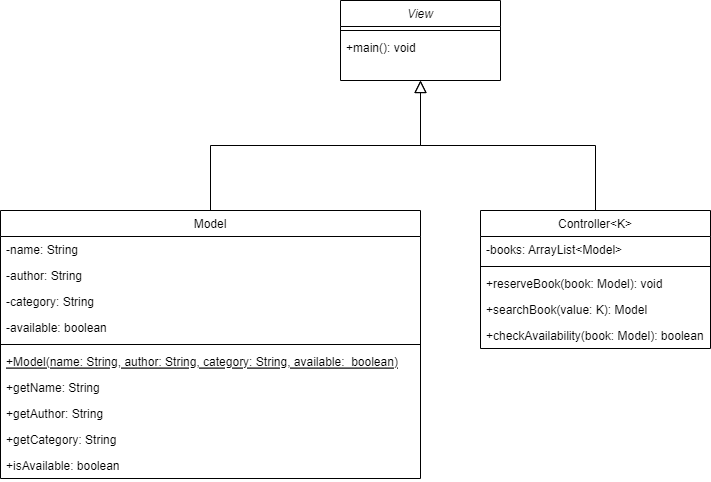

The diagram above was exported from draw.io. Its source (the exported page's mxGraphModel, read from the mxfile embedded in the PNG):
<mxGraphModel dx="1434" dy="796" grid="1" gridSize="10" guides="1" tooltips="1" connect="1" arrows="1" fold="1" page="1" pageScale="1" pageWidth="827" pageHeight="1169" math="0" shadow="0">
  <root>
    <mxCell id="WIyWlLk6GJQsqaUBKTNV-0" />
    <mxCell id="WIyWlLk6GJQsqaUBKTNV-1" parent="WIyWlLk6GJQsqaUBKTNV-0" />
    <mxCell id="zkfFHV4jXpPFQw0GAbJ--0" value="View" style="swimlane;fontStyle=2;align=center;verticalAlign=top;childLayout=stackLayout;horizontal=1;startSize=26;horizontalStack=0;resizeParent=1;resizeLast=0;collapsible=1;marginBottom=0;rounded=0;shadow=0;strokeWidth=1;" parent="WIyWlLk6GJQsqaUBKTNV-1" vertex="1">
      <mxGeometry x="360" y="150" width="160" height="80" as="geometry">
        <mxRectangle x="230" y="140" width="160" height="26" as="alternateBounds" />
      </mxGeometry>
    </mxCell>
    <mxCell id="zkfFHV4jXpPFQw0GAbJ--4" value="" style="line;html=1;strokeWidth=1;align=left;verticalAlign=middle;spacingTop=-1;spacingLeft=3;spacingRight=3;rotatable=0;labelPosition=right;points=[];portConstraint=eastwest;" parent="zkfFHV4jXpPFQw0GAbJ--0" vertex="1">
      <mxGeometry y="26" width="160" height="8" as="geometry" />
    </mxCell>
    <mxCell id="zkfFHV4jXpPFQw0GAbJ--5" value="+main(): void" style="text;align=left;verticalAlign=top;spacingLeft=4;spacingRight=4;overflow=hidden;rotatable=0;points=[[0,0.5],[1,0.5]];portConstraint=eastwest;" parent="zkfFHV4jXpPFQw0GAbJ--0" vertex="1">
      <mxGeometry y="34" width="160" height="26" as="geometry" />
    </mxCell>
    <mxCell id="zkfFHV4jXpPFQw0GAbJ--6" value="Model" style="swimlane;fontStyle=0;align=center;verticalAlign=top;childLayout=stackLayout;horizontal=1;startSize=26;horizontalStack=0;resizeParent=1;resizeLast=0;collapsible=1;marginBottom=0;rounded=0;shadow=0;strokeWidth=1;" parent="WIyWlLk6GJQsqaUBKTNV-1" vertex="1">
      <mxGeometry x="20" y="360" width="420" height="268" as="geometry">
        <mxRectangle x="130" y="380" width="160" height="26" as="alternateBounds" />
      </mxGeometry>
    </mxCell>
    <mxCell id="zkfFHV4jXpPFQw0GAbJ--7" value="-name: String" style="text;align=left;verticalAlign=top;spacingLeft=4;spacingRight=4;overflow=hidden;rotatable=0;points=[[0,0.5],[1,0.5]];portConstraint=eastwest;" parent="zkfFHV4jXpPFQw0GAbJ--6" vertex="1">
      <mxGeometry y="26" width="420" height="26" as="geometry" />
    </mxCell>
    <mxCell id="zkfFHV4jXpPFQw0GAbJ--8" value="-author: String&#10;" style="text;align=left;verticalAlign=top;spacingLeft=4;spacingRight=4;overflow=hidden;rotatable=0;points=[[0,0.5],[1,0.5]];portConstraint=eastwest;rounded=0;shadow=0;html=0;" parent="zkfFHV4jXpPFQw0GAbJ--6" vertex="1">
      <mxGeometry y="52" width="420" height="26" as="geometry" />
    </mxCell>
    <mxCell id="t0eBjKqL2TKXtgGvXsWc-0" value="-category: String" style="text;align=left;verticalAlign=top;spacingLeft=4;spacingRight=4;overflow=hidden;rotatable=0;points=[[0,0.5],[1,0.5]];portConstraint=eastwest;rounded=0;shadow=0;html=0;" vertex="1" parent="zkfFHV4jXpPFQw0GAbJ--6">
      <mxGeometry y="78" width="420" height="26" as="geometry" />
    </mxCell>
    <mxCell id="t0eBjKqL2TKXtgGvXsWc-1" value="-available: boolean" style="text;align=left;verticalAlign=top;spacingLeft=4;spacingRight=4;overflow=hidden;rotatable=0;points=[[0,0.5],[1,0.5]];portConstraint=eastwest;rounded=0;shadow=0;html=0;" vertex="1" parent="zkfFHV4jXpPFQw0GAbJ--6">
      <mxGeometry y="104" width="420" height="26" as="geometry" />
    </mxCell>
    <mxCell id="zkfFHV4jXpPFQw0GAbJ--9" value="" style="line;html=1;strokeWidth=1;align=left;verticalAlign=middle;spacingTop=-1;spacingLeft=3;spacingRight=3;rotatable=0;labelPosition=right;points=[];portConstraint=eastwest;" parent="zkfFHV4jXpPFQw0GAbJ--6" vertex="1">
      <mxGeometry y="130" width="420" height="8" as="geometry" />
    </mxCell>
    <mxCell id="zkfFHV4jXpPFQw0GAbJ--10" value="+Model(name: String, author: String, category: String, available:  boolean)" style="text;align=left;verticalAlign=top;spacingLeft=4;spacingRight=4;overflow=hidden;rotatable=0;points=[[0,0.5],[1,0.5]];portConstraint=eastwest;fontStyle=4" parent="zkfFHV4jXpPFQw0GAbJ--6" vertex="1">
      <mxGeometry y="138" width="420" height="26" as="geometry" />
    </mxCell>
    <mxCell id="zkfFHV4jXpPFQw0GAbJ--11" value="+getName: String" style="text;align=left;verticalAlign=top;spacingLeft=4;spacingRight=4;overflow=hidden;rotatable=0;points=[[0,0.5],[1,0.5]];portConstraint=eastwest;" parent="zkfFHV4jXpPFQw0GAbJ--6" vertex="1">
      <mxGeometry y="164" width="420" height="26" as="geometry" />
    </mxCell>
    <mxCell id="t0eBjKqL2TKXtgGvXsWc-2" value="+getAuthor: String" style="text;align=left;verticalAlign=top;spacingLeft=4;spacingRight=4;overflow=hidden;rotatable=0;points=[[0,0.5],[1,0.5]];portConstraint=eastwest;" vertex="1" parent="zkfFHV4jXpPFQw0GAbJ--6">
      <mxGeometry y="190" width="420" height="26" as="geometry" />
    </mxCell>
    <mxCell id="t0eBjKqL2TKXtgGvXsWc-3" value="+getCategory: String" style="text;align=left;verticalAlign=top;spacingLeft=4;spacingRight=4;overflow=hidden;rotatable=0;points=[[0,0.5],[1,0.5]];portConstraint=eastwest;" vertex="1" parent="zkfFHV4jXpPFQw0GAbJ--6">
      <mxGeometry y="216" width="420" height="26" as="geometry" />
    </mxCell>
    <mxCell id="t0eBjKqL2TKXtgGvXsWc-4" value="+isAvailable: boolean" style="text;align=left;verticalAlign=top;spacingLeft=4;spacingRight=4;overflow=hidden;rotatable=0;points=[[0,0.5],[1,0.5]];portConstraint=eastwest;" vertex="1" parent="zkfFHV4jXpPFQw0GAbJ--6">
      <mxGeometry y="242" width="420" height="26" as="geometry" />
    </mxCell>
    <mxCell id="zkfFHV4jXpPFQw0GAbJ--12" value="" style="endArrow=block;endSize=10;endFill=0;shadow=0;strokeWidth=1;rounded=0;edgeStyle=elbowEdgeStyle;elbow=vertical;" parent="WIyWlLk6GJQsqaUBKTNV-1" source="zkfFHV4jXpPFQw0GAbJ--6" target="zkfFHV4jXpPFQw0GAbJ--0" edge="1">
      <mxGeometry width="160" relative="1" as="geometry">
        <mxPoint x="200" y="203" as="sourcePoint" />
        <mxPoint x="200" y="203" as="targetPoint" />
      </mxGeometry>
    </mxCell>
    <mxCell id="zkfFHV4jXpPFQw0GAbJ--13" value="Controller&lt;K&gt;" style="swimlane;fontStyle=0;align=center;verticalAlign=top;childLayout=stackLayout;horizontal=1;startSize=26;horizontalStack=0;resizeParent=1;resizeLast=0;collapsible=1;marginBottom=0;rounded=0;shadow=0;strokeWidth=1;" parent="WIyWlLk6GJQsqaUBKTNV-1" vertex="1">
      <mxGeometry x="500" y="360" width="230" height="138" as="geometry">
        <mxRectangle x="340" y="380" width="170" height="26" as="alternateBounds" />
      </mxGeometry>
    </mxCell>
    <mxCell id="zkfFHV4jXpPFQw0GAbJ--14" value="-books: ArrayList&lt;Model&gt;" style="text;align=left;verticalAlign=top;spacingLeft=4;spacingRight=4;overflow=hidden;rotatable=0;points=[[0,0.5],[1,0.5]];portConstraint=eastwest;" parent="zkfFHV4jXpPFQw0GAbJ--13" vertex="1">
      <mxGeometry y="26" width="230" height="26" as="geometry" />
    </mxCell>
    <mxCell id="zkfFHV4jXpPFQw0GAbJ--15" value="" style="line;html=1;strokeWidth=1;align=left;verticalAlign=middle;spacingTop=-1;spacingLeft=3;spacingRight=3;rotatable=0;labelPosition=right;points=[];portConstraint=eastwest;" parent="zkfFHV4jXpPFQw0GAbJ--13" vertex="1">
      <mxGeometry y="52" width="230" height="8" as="geometry" />
    </mxCell>
    <mxCell id="t0eBjKqL2TKXtgGvXsWc-5" value="+reserveBook(book: Model): void" style="text;align=left;verticalAlign=top;spacingLeft=4;spacingRight=4;overflow=hidden;rotatable=0;points=[[0,0.5],[1,0.5]];portConstraint=eastwest;" vertex="1" parent="zkfFHV4jXpPFQw0GAbJ--13">
      <mxGeometry y="60" width="230" height="26" as="geometry" />
    </mxCell>
    <mxCell id="t0eBjKqL2TKXtgGvXsWc-6" value="+searchBook(value: K): Model" style="text;align=left;verticalAlign=top;spacingLeft=4;spacingRight=4;overflow=hidden;rotatable=0;points=[[0,0.5],[1,0.5]];portConstraint=eastwest;" vertex="1" parent="zkfFHV4jXpPFQw0GAbJ--13">
      <mxGeometry y="86" width="230" height="26" as="geometry" />
    </mxCell>
    <mxCell id="t0eBjKqL2TKXtgGvXsWc-7" value="+checkAvailability(book: Model): boolean" style="text;align=left;verticalAlign=top;spacingLeft=4;spacingRight=4;overflow=hidden;rotatable=0;points=[[0,0.5],[1,0.5]];portConstraint=eastwest;" vertex="1" parent="zkfFHV4jXpPFQw0GAbJ--13">
      <mxGeometry y="112" width="230" height="26" as="geometry" />
    </mxCell>
    <mxCell id="zkfFHV4jXpPFQw0GAbJ--16" value="" style="endArrow=block;endSize=10;endFill=0;shadow=0;strokeWidth=1;rounded=0;edgeStyle=elbowEdgeStyle;elbow=vertical;" parent="WIyWlLk6GJQsqaUBKTNV-1" source="zkfFHV4jXpPFQw0GAbJ--13" target="zkfFHV4jXpPFQw0GAbJ--0" edge="1">
      <mxGeometry width="160" relative="1" as="geometry">
        <mxPoint x="210" y="373" as="sourcePoint" />
        <mxPoint x="310" y="271" as="targetPoint" />
      </mxGeometry>
    </mxCell>
  </root>
</mxGraphModel>